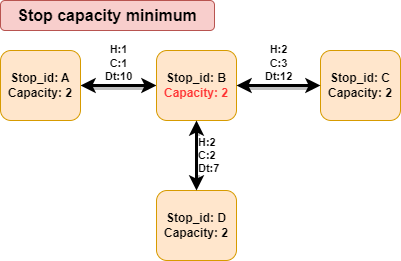

The diagram above was exported from draw.io. Its source (the exported page's mxGraphModel, read from the mxfile embedded in the PNG):
<mxGraphModel dx="1865" dy="489" grid="1" gridSize="10" guides="1" tooltips="1" connect="1" arrows="1" fold="1" page="1" pageScale="1" pageWidth="827" pageHeight="1169" math="0" shadow="0">
  <root>
    <mxCell id="0" />
    <mxCell id="1" parent="0" />
    <mxCell id="2" value="Stop capacity minimum" style="rounded=1;whiteSpace=wrap;html=1;fontFamily=Helvetica;fontSize=16;fontStyle=1;fillColor=#f8cecc;strokeColor=#b85450;" vertex="1" parent="1">
      <mxGeometry x="1356" y="320" width="214" height="30" as="geometry" />
    </mxCell>
    <mxCell id="3" value="&lt;b&gt;H:1&lt;br&gt;C:1&lt;br&gt;Dt:10&lt;br&gt;&lt;/b&gt;" style="edgeStyle=orthogonalEdgeStyle;rounded=0;orthogonalLoop=1;jettySize=auto;html=1;startArrow=classic;startFill=1;shadow=1;strokeWidth=3;verticalAlign=bottom;" edge="1" source="4" target="5" parent="1">
      <mxGeometry relative="1" as="geometry" />
    </mxCell>
    <mxCell id="4" value="Stop_id: A&lt;br&gt;Capacity: 2" style="rounded=1;whiteSpace=wrap;html=1;fillColor=#ffe6cc;strokeColor=#d79b00;fontStyle=1" vertex="1" parent="1">
      <mxGeometry x="1356" y="370" width="80" height="70" as="geometry" />
    </mxCell>
    <mxCell id="5" value="Stop_id: B&lt;br&gt;&lt;font color=&quot;#ff3333&quot;&gt;Capacity: 2&lt;/font&gt;" style="rounded=1;whiteSpace=wrap;html=1;fillColor=#ffe6cc;strokeColor=#d79b00;fontStyle=1" vertex="1" parent="1">
      <mxGeometry x="1512" y="370" width="80" height="70" as="geometry" />
    </mxCell>
    <mxCell id="6" value="Stop_id: C&lt;br&gt;Capacity: 2" style="rounded=1;whiteSpace=wrap;html=1;fillColor=#ffe6cc;strokeColor=#d79b00;fontStyle=1" vertex="1" parent="1">
      <mxGeometry x="1676" y="370" width="80" height="70" as="geometry" />
    </mxCell>
    <mxCell id="7" value="&lt;b&gt;H:2&lt;br&gt;C:3&lt;br&gt;Dt:12&lt;br&gt;&lt;/b&gt;" style="edgeStyle=orthogonalEdgeStyle;rounded=0;orthogonalLoop=1;jettySize=auto;html=1;startArrow=classic;startFill=1;shadow=1;strokeWidth=3;verticalAlign=bottom;exitX=1;exitY=0.5;exitDx=0;exitDy=0;entryX=0;entryY=0.5;entryDx=0;entryDy=0;" edge="1" source="5" target="6" parent="1">
      <mxGeometry relative="1" as="geometry">
        <mxPoint x="1736" y="480" as="sourcePoint" />
        <mxPoint x="1896" y="480" as="targetPoint" />
      </mxGeometry>
    </mxCell>
    <mxCell id="8" value="Stop_id: D&lt;br&gt;Capacity: 2" style="rounded=1;whiteSpace=wrap;html=1;fillColor=#ffe6cc;strokeColor=#d79b00;fontStyle=1" vertex="1" parent="1">
      <mxGeometry x="1512" y="510" width="80" height="70" as="geometry" />
    </mxCell>
    <mxCell id="9" value="&lt;b&gt;H:2&lt;br&gt;C:2&lt;br&gt;Dt:7&lt;br&gt;&lt;/b&gt;" style="edgeStyle=orthogonalEdgeStyle;rounded=0;orthogonalLoop=1;jettySize=auto;html=1;startArrow=classic;startFill=1;shadow=1;strokeWidth=3;verticalAlign=middle;exitX=0.5;exitY=1;exitDx=0;exitDy=0;entryX=0.5;entryY=0;entryDx=0;entryDy=0;labelPosition=right;verticalLabelPosition=middle;align=left;" edge="1" source="5" target="8" parent="1">
      <mxGeometry relative="1" as="geometry">
        <mxPoint x="1662" y="415" as="sourcePoint" />
        <mxPoint x="1832" y="415" as="targetPoint" />
      </mxGeometry>
    </mxCell>
  </root>
</mxGraphModel>